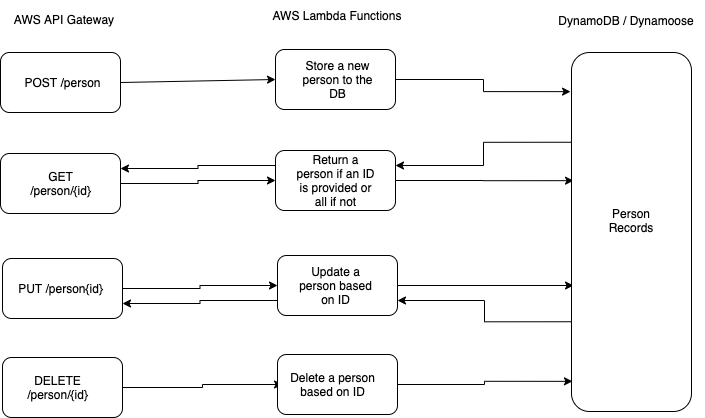

The diagram above was exported from draw.io. Its source (the exported page's mxGraphModel, read from the mxfile embedded in the PNG):
<mxGraphModel dx="931" dy="714" grid="0" gridSize="10" guides="1" tooltips="1" connect="1" arrows="1" fold="1" page="0" pageScale="1" pageWidth="850" pageHeight="1100" math="0" shadow="0">
  <root>
    <mxCell id="0" />
    <mxCell id="1" parent="0" />
    <mxCell id="hhSeuYaFgkUj8ZbWX-t_-1" value="" style="rounded=1;whiteSpace=wrap;html=1;" vertex="1" parent="1">
      <mxGeometry x="60" y="115" width="120" height="60" as="geometry" />
    </mxCell>
    <mxCell id="hhSeuYaFgkUj8ZbWX-t_-26" style="edgeStyle=orthogonalEdgeStyle;rounded=0;orthogonalLoop=1;jettySize=auto;html=1;exitX=1;exitY=0.5;exitDx=0;exitDy=0;entryX=0;entryY=0.5;entryDx=0;entryDy=0;" edge="1" parent="1" source="hhSeuYaFgkUj8ZbWX-t_-2" target="hhSeuYaFgkUj8ZbWX-t_-16">
      <mxGeometry relative="1" as="geometry" />
    </mxCell>
    <mxCell id="hhSeuYaFgkUj8ZbWX-t_-2" value="" style="rounded=1;whiteSpace=wrap;html=1;" vertex="1" parent="1">
      <mxGeometry x="62" y="420" width="120" height="60" as="geometry" />
    </mxCell>
    <mxCell id="hhSeuYaFgkUj8ZbWX-t_-25" style="edgeStyle=orthogonalEdgeStyle;rounded=0;orthogonalLoop=1;jettySize=auto;html=1;exitX=1;exitY=0.5;exitDx=0;exitDy=0;entryX=0;entryY=0.5;entryDx=0;entryDy=0;" edge="1" parent="1" source="hhSeuYaFgkUj8ZbWX-t_-3" target="hhSeuYaFgkUj8ZbWX-t_-12">
      <mxGeometry relative="1" as="geometry" />
    </mxCell>
    <mxCell id="hhSeuYaFgkUj8ZbWX-t_-3" value="" style="rounded=1;whiteSpace=wrap;html=1;" vertex="1" parent="1">
      <mxGeometry x="62" y="321" width="120" height="60" as="geometry" />
    </mxCell>
    <mxCell id="hhSeuYaFgkUj8ZbWX-t_-24" style="edgeStyle=orthogonalEdgeStyle;rounded=0;orthogonalLoop=1;jettySize=auto;html=1;exitX=1;exitY=0.5;exitDx=0;exitDy=0;entryX=0;entryY=0.5;entryDx=0;entryDy=0;" edge="1" parent="1" source="hhSeuYaFgkUj8ZbWX-t_-4" target="hhSeuYaFgkUj8ZbWX-t_-13">
      <mxGeometry relative="1" as="geometry" />
    </mxCell>
    <mxCell id="hhSeuYaFgkUj8ZbWX-t_-4" value="" style="rounded=1;whiteSpace=wrap;html=1;" vertex="1" parent="1">
      <mxGeometry x="60" y="216" width="120" height="60" as="geometry" />
    </mxCell>
    <mxCell id="hhSeuYaFgkUj8ZbWX-t_-5" value="AWS API Gateway" style="text;html=1;strokeColor=none;fillColor=none;align=center;verticalAlign=middle;whiteSpace=wrap;rounded=0;" vertex="1" parent="1">
      <mxGeometry x="62" y="67" width="124" height="30" as="geometry" />
    </mxCell>
    <mxCell id="hhSeuYaFgkUj8ZbWX-t_-6" value="POST /person" style="text;html=1;strokeColor=none;fillColor=none;align=center;verticalAlign=middle;whiteSpace=wrap;rounded=0;" vertex="1" parent="1">
      <mxGeometry x="78.5" y="118" width="87" height="54" as="geometry" />
    </mxCell>
    <mxCell id="hhSeuYaFgkUj8ZbWX-t_-7" value="DELETE /person/{id}" style="text;html=1;strokeColor=none;fillColor=none;align=center;verticalAlign=middle;whiteSpace=wrap;rounded=0;" vertex="1" parent="1">
      <mxGeometry x="67" y="423" width="101" height="54" as="geometry" />
    </mxCell>
    <mxCell id="hhSeuYaFgkUj8ZbWX-t_-8" value="PUT /person{id}" style="text;html=1;strokeColor=none;fillColor=none;align=center;verticalAlign=middle;whiteSpace=wrap;rounded=0;" vertex="1" parent="1">
      <mxGeometry x="76.5" y="324" width="87" height="54" as="geometry" />
    </mxCell>
    <mxCell id="hhSeuYaFgkUj8ZbWX-t_-9" value="GET /person/{id}" style="text;html=1;strokeColor=none;fillColor=none;align=center;verticalAlign=middle;whiteSpace=wrap;rounded=0;" vertex="1" parent="1">
      <mxGeometry x="76.5" y="219" width="87" height="54" as="geometry" />
    </mxCell>
    <mxCell id="hhSeuYaFgkUj8ZbWX-t_-27" style="edgeStyle=orthogonalEdgeStyle;rounded=0;orthogonalLoop=1;jettySize=auto;html=1;exitX=1;exitY=0.5;exitDx=0;exitDy=0;entryX=-0.008;entryY=0.109;entryDx=0;entryDy=0;entryPerimeter=0;" edge="1" parent="1" source="hhSeuYaFgkUj8ZbWX-t_-10" target="hhSeuYaFgkUj8ZbWX-t_-19">
      <mxGeometry relative="1" as="geometry" />
    </mxCell>
    <mxCell id="hhSeuYaFgkUj8ZbWX-t_-10" value="" style="rounded=1;whiteSpace=wrap;html=1;" vertex="1" parent="1">
      <mxGeometry x="335" y="112" width="120" height="60" as="geometry" />
    </mxCell>
    <mxCell id="hhSeuYaFgkUj8ZbWX-t_-30" style="edgeStyle=orthogonalEdgeStyle;rounded=0;orthogonalLoop=1;jettySize=auto;html=1;exitX=1;exitY=0.5;exitDx=0;exitDy=0;entryX=0.008;entryY=0.916;entryDx=0;entryDy=0;entryPerimeter=0;" edge="1" parent="1" source="hhSeuYaFgkUj8ZbWX-t_-11" target="hhSeuYaFgkUj8ZbWX-t_-19">
      <mxGeometry relative="1" as="geometry" />
    </mxCell>
    <mxCell id="hhSeuYaFgkUj8ZbWX-t_-11" value="" style="rounded=1;whiteSpace=wrap;html=1;" vertex="1" parent="1">
      <mxGeometry x="337" y="417" width="120" height="60" as="geometry" />
    </mxCell>
    <mxCell id="hhSeuYaFgkUj8ZbWX-t_-29" style="edgeStyle=orthogonalEdgeStyle;rounded=0;orthogonalLoop=1;jettySize=auto;html=1;exitX=1;exitY=0.5;exitDx=0;exitDy=0;entryX=0.017;entryY=0.649;entryDx=0;entryDy=0;entryPerimeter=0;" edge="1" parent="1" source="hhSeuYaFgkUj8ZbWX-t_-12" target="hhSeuYaFgkUj8ZbWX-t_-19">
      <mxGeometry relative="1" as="geometry" />
    </mxCell>
    <mxCell id="hhSeuYaFgkUj8ZbWX-t_-34" style="edgeStyle=orthogonalEdgeStyle;rounded=0;orthogonalLoop=1;jettySize=auto;html=1;exitX=0;exitY=0.75;exitDx=0;exitDy=0;entryX=1;entryY=0.75;entryDx=0;entryDy=0;" edge="1" parent="1" source="hhSeuYaFgkUj8ZbWX-t_-12" target="hhSeuYaFgkUj8ZbWX-t_-3">
      <mxGeometry relative="1" as="geometry" />
    </mxCell>
    <mxCell id="hhSeuYaFgkUj8ZbWX-t_-12" value="" style="rounded=1;whiteSpace=wrap;html=1;" vertex="1" parent="1">
      <mxGeometry x="337" y="318" width="120" height="60" as="geometry" />
    </mxCell>
    <mxCell id="hhSeuYaFgkUj8ZbWX-t_-28" style="edgeStyle=orthogonalEdgeStyle;rounded=0;orthogonalLoop=1;jettySize=auto;html=1;exitX=1;exitY=0.5;exitDx=0;exitDy=0;entryX=0.017;entryY=0.357;entryDx=0;entryDy=0;entryPerimeter=0;" edge="1" parent="1" source="hhSeuYaFgkUj8ZbWX-t_-13" target="hhSeuYaFgkUj8ZbWX-t_-19">
      <mxGeometry relative="1" as="geometry" />
    </mxCell>
    <mxCell id="hhSeuYaFgkUj8ZbWX-t_-32" style="edgeStyle=orthogonalEdgeStyle;rounded=0;orthogonalLoop=1;jettySize=auto;html=1;exitX=0;exitY=0.25;exitDx=0;exitDy=0;entryX=1;entryY=0.25;entryDx=0;entryDy=0;" edge="1" parent="1" source="hhSeuYaFgkUj8ZbWX-t_-13" target="hhSeuYaFgkUj8ZbWX-t_-4">
      <mxGeometry relative="1" as="geometry" />
    </mxCell>
    <mxCell id="hhSeuYaFgkUj8ZbWX-t_-13" value="" style="rounded=1;whiteSpace=wrap;html=1;" vertex="1" parent="1">
      <mxGeometry x="335" y="213" width="120" height="60" as="geometry" />
    </mxCell>
    <mxCell id="hhSeuYaFgkUj8ZbWX-t_-14" value="AWS Lambda Functions" style="text;html=1;strokeColor=none;fillColor=none;align=center;verticalAlign=middle;whiteSpace=wrap;rounded=0;" vertex="1" parent="1">
      <mxGeometry x="328" y="63" width="138" height="30" as="geometry" />
    </mxCell>
    <mxCell id="hhSeuYaFgkUj8ZbWX-t_-15" value="Store a new person to the DB" style="text;html=1;strokeColor=none;fillColor=none;align=center;verticalAlign=middle;whiteSpace=wrap;rounded=0;" vertex="1" parent="1">
      <mxGeometry x="353.5" y="115" width="87" height="54" as="geometry" />
    </mxCell>
    <mxCell id="hhSeuYaFgkUj8ZbWX-t_-16" value="Delete a person based on ID" style="text;html=1;strokeColor=none;fillColor=none;align=center;verticalAlign=middle;whiteSpace=wrap;rounded=0;" vertex="1" parent="1">
      <mxGeometry x="342" y="420" width="101" height="54" as="geometry" />
    </mxCell>
    <mxCell id="hhSeuYaFgkUj8ZbWX-t_-17" value="Update a person based on ID" style="text;html=1;strokeColor=none;fillColor=none;align=center;verticalAlign=middle;whiteSpace=wrap;rounded=0;" vertex="1" parent="1">
      <mxGeometry x="351.5" y="321" width="87" height="54" as="geometry" />
    </mxCell>
    <mxCell id="hhSeuYaFgkUj8ZbWX-t_-18" value="Return a person if an ID is provided or all if not" style="text;html=1;strokeColor=none;fillColor=none;align=center;verticalAlign=middle;whiteSpace=wrap;rounded=0;" vertex="1" parent="1">
      <mxGeometry x="351.5" y="216" width="87" height="54" as="geometry" />
    </mxCell>
    <mxCell id="hhSeuYaFgkUj8ZbWX-t_-31" style="edgeStyle=orthogonalEdgeStyle;rounded=0;orthogonalLoop=1;jettySize=auto;html=1;exitX=0;exitY=0.25;exitDx=0;exitDy=0;entryX=1;entryY=0.25;entryDx=0;entryDy=0;" edge="1" parent="1" source="hhSeuYaFgkUj8ZbWX-t_-19" target="hhSeuYaFgkUj8ZbWX-t_-13">
      <mxGeometry relative="1" as="geometry" />
    </mxCell>
    <mxCell id="hhSeuYaFgkUj8ZbWX-t_-33" style="edgeStyle=orthogonalEdgeStyle;rounded=0;orthogonalLoop=1;jettySize=auto;html=1;exitX=0;exitY=0.75;exitDx=0;exitDy=0;entryX=1;entryY=0.75;entryDx=0;entryDy=0;" edge="1" parent="1" source="hhSeuYaFgkUj8ZbWX-t_-19" target="hhSeuYaFgkUj8ZbWX-t_-12">
      <mxGeometry relative="1" as="geometry" />
    </mxCell>
    <mxCell id="hhSeuYaFgkUj8ZbWX-t_-19" value="" style="rounded=1;whiteSpace=wrap;html=1;" vertex="1" parent="1">
      <mxGeometry x="631" y="115" width="120" height="359" as="geometry" />
    </mxCell>
    <mxCell id="hhSeuYaFgkUj8ZbWX-t_-20" value="DynamoDB / Dynamoose" style="text;html=1;strokeColor=none;fillColor=none;align=center;verticalAlign=middle;whiteSpace=wrap;rounded=0;" vertex="1" parent="1">
      <mxGeometry x="608" y="73" width="156" height="20" as="geometry" />
    </mxCell>
    <mxCell id="hhSeuYaFgkUj8ZbWX-t_-21" value="Person&lt;br&gt;Records" style="text;html=1;strokeColor=none;fillColor=none;align=center;verticalAlign=middle;whiteSpace=wrap;rounded=0;" vertex="1" parent="1">
      <mxGeometry x="671" y="273" width="40" height="20" as="geometry" />
    </mxCell>
    <mxCell id="hhSeuYaFgkUj8ZbWX-t_-22" value="" style="endArrow=classic;html=1;exitX=1;exitY=0.5;exitDx=0;exitDy=0;entryX=0;entryY=0.5;entryDx=0;entryDy=0;" edge="1" parent="1" source="hhSeuYaFgkUj8ZbWX-t_-1" target="hhSeuYaFgkUj8ZbWX-t_-10">
      <mxGeometry width="50" height="50" relative="1" as="geometry">
        <mxPoint x="399" y="286" as="sourcePoint" />
        <mxPoint x="449" y="236" as="targetPoint" />
      </mxGeometry>
    </mxCell>
  </root>
</mxGraphModel>